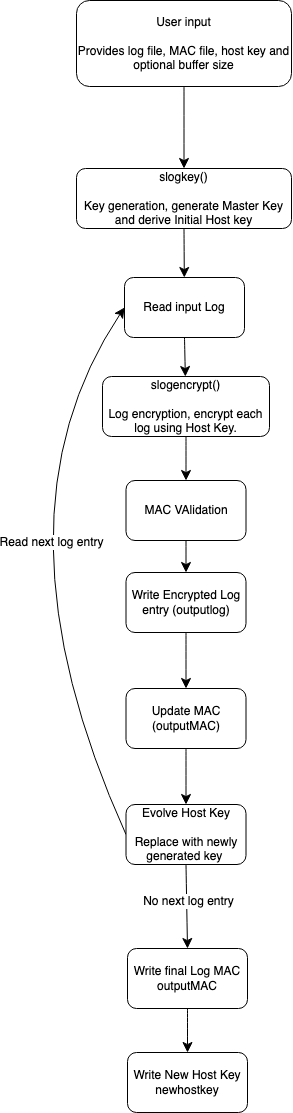

The diagram above was exported from draw.io. Its source (the exported page's mxGraphModel, read from the mxfile embedded in the PNG):
<mxGraphModel dx="4862" dy="2680" grid="0" gridSize="10" guides="1" tooltips="1" connect="1" arrows="1" fold="1" page="0" pageScale="1" pageWidth="827" pageHeight="1169" math="0" shadow="0">
  <root>
    <mxCell id="0" />
    <mxCell id="1" parent="0" />
    <mxCell id="4M61UGtpaZiZvJh8xPnh-4" style="edgeStyle=none;curved=1;rounded=0;orthogonalLoop=1;jettySize=auto;html=1;exitX=0.5;exitY=1;exitDx=0;exitDy=0;fontSize=12;startSize=8;endSize=8;" parent="1" source="4M61UGtpaZiZvJh8xPnh-1" target="4M61UGtpaZiZvJh8xPnh-3" edge="1">
      <mxGeometry relative="1" as="geometry" />
    </mxCell>
    <mxCell id="4M61UGtpaZiZvJh8xPnh-1" value="User input&lt;div&gt;&lt;br&gt;&lt;/div&gt;&lt;div&gt;Provides log file, MAC file, host key and optional buffer size&lt;/div&gt;" style="rounded=1;whiteSpace=wrap;html=1;" parent="1" vertex="1">
      <mxGeometry x="-3366" y="-1735" width="215" height="86" as="geometry" />
    </mxCell>
    <mxCell id="4M61UGtpaZiZvJh8xPnh-7" style="edgeStyle=none;curved=1;rounded=0;orthogonalLoop=1;jettySize=auto;html=1;exitX=0.5;exitY=1;exitDx=0;exitDy=0;fontSize=12;startSize=8;endSize=8;" parent="1" source="4M61UGtpaZiZvJh8xPnh-3" target="4M61UGtpaZiZvJh8xPnh-5" edge="1">
      <mxGeometry relative="1" as="geometry" />
    </mxCell>
    <mxCell id="4M61UGtpaZiZvJh8xPnh-3" value="slogkey()&lt;div&gt;&lt;br&gt;&lt;/div&gt;&lt;div&gt;Key generation, generate Master Key and derive Initial Host key&lt;br&gt;&lt;/div&gt;" style="rounded=1;whiteSpace=wrap;html=1;" parent="1" vertex="1">
      <mxGeometry x="-3366" y="-1567" width="215" height="60" as="geometry" />
    </mxCell>
    <mxCell id="4M61UGtpaZiZvJh8xPnh-19" style="edgeStyle=none;curved=1;rounded=0;orthogonalLoop=1;jettySize=auto;html=1;exitX=0.5;exitY=1;exitDx=0;exitDy=0;fontSize=12;startSize=8;endSize=8;" parent="1" source="4M61UGtpaZiZvJh8xPnh-5" target="4M61UGtpaZiZvJh8xPnh-8" edge="1">
      <mxGeometry relative="1" as="geometry" />
    </mxCell>
    <mxCell id="4M61UGtpaZiZvJh8xPnh-5" value="Read input Log" style="rounded=1;whiteSpace=wrap;html=1;" parent="1" vertex="1">
      <mxGeometry x="-3318" y="-1458" width="120" height="60" as="geometry" />
    </mxCell>
    <mxCell id="4M61UGtpaZiZvJh8xPnh-11" value="" style="edgeStyle=none;curved=1;rounded=0;orthogonalLoop=1;jettySize=auto;html=1;fontSize=12;startSize=8;endSize=8;" parent="1" source="4M61UGtpaZiZvJh8xPnh-8" target="4M61UGtpaZiZvJh8xPnh-10" edge="1">
      <mxGeometry relative="1" as="geometry" />
    </mxCell>
    <mxCell id="4M61UGtpaZiZvJh8xPnh-8" value="slogencrypt()&lt;div&gt;&lt;br&gt;&lt;/div&gt;&lt;div&gt;Log encryption, encrypt each log using Host Key.&lt;/div&gt;" style="rounded=1;whiteSpace=wrap;html=1;" parent="1" vertex="1">
      <mxGeometry x="-3340" y="-1359" width="167" height="60" as="geometry" />
    </mxCell>
    <mxCell id="4M61UGtpaZiZvJh8xPnh-13" value="" style="edgeStyle=none;curved=1;rounded=0;orthogonalLoop=1;jettySize=auto;html=1;fontSize=12;startSize=8;endSize=8;" parent="1" source="4M61UGtpaZiZvJh8xPnh-10" target="4M61UGtpaZiZvJh8xPnh-12" edge="1">
      <mxGeometry relative="1" as="geometry" />
    </mxCell>
    <mxCell id="4M61UGtpaZiZvJh8xPnh-10" value="MAC VAlidation" style="whiteSpace=wrap;html=1;rounded=1;" parent="1" vertex="1">
      <mxGeometry x="-3316.5" y="-1255" width="120" height="60" as="geometry" />
    </mxCell>
    <mxCell id="4M61UGtpaZiZvJh8xPnh-15" value="" style="edgeStyle=none;curved=1;rounded=0;orthogonalLoop=1;jettySize=auto;html=1;fontSize=12;startSize=8;endSize=8;" parent="1" source="4M61UGtpaZiZvJh8xPnh-12" target="4M61UGtpaZiZvJh8xPnh-14" edge="1">
      <mxGeometry relative="1" as="geometry" />
    </mxCell>
    <mxCell id="4M61UGtpaZiZvJh8xPnh-12" value="Write Encrypted Log entry (outputlog)" style="whiteSpace=wrap;html=1;rounded=1;" parent="1" vertex="1">
      <mxGeometry x="-3316.5" y="-1163" width="120" height="60" as="geometry" />
    </mxCell>
    <mxCell id="4M61UGtpaZiZvJh8xPnh-17" value="" style="edgeStyle=none;curved=1;rounded=0;orthogonalLoop=1;jettySize=auto;html=1;fontSize=12;startSize=8;endSize=8;" parent="1" source="4M61UGtpaZiZvJh8xPnh-14" target="4M61UGtpaZiZvJh8xPnh-16" edge="1">
      <mxGeometry relative="1" as="geometry" />
    </mxCell>
    <mxCell id="4M61UGtpaZiZvJh8xPnh-14" value="Update MAC (outputMAC)" style="whiteSpace=wrap;html=1;rounded=1;" parent="1" vertex="1">
      <mxGeometry x="-3316.5" y="-1047" width="120" height="60" as="geometry" />
    </mxCell>
    <mxCell id="4M61UGtpaZiZvJh8xPnh-20" style="edgeStyle=none;curved=1;rounded=0;orthogonalLoop=1;jettySize=auto;html=1;exitX=0;exitY=0.5;exitDx=0;exitDy=0;fontSize=12;startSize=8;endSize=8;entryX=0;entryY=0.5;entryDx=0;entryDy=0;" parent="1" source="4M61UGtpaZiZvJh8xPnh-16" target="4M61UGtpaZiZvJh8xPnh-5" edge="1">
      <mxGeometry relative="1" as="geometry">
        <mxPoint x="-3366" y="-1412" as="targetPoint" />
        <Array as="points">
          <mxPoint x="-3459" y="-1217" />
        </Array>
      </mxGeometry>
    </mxCell>
    <mxCell id="4M61UGtpaZiZvJh8xPnh-21" value="Read next log entry" style="edgeLabel;html=1;align=center;verticalAlign=middle;resizable=0;points=[];fontSize=12;" parent="4M61UGtpaZiZvJh8xPnh-20" connectable="0" vertex="1">
      <mxGeometry x="-0.0114" y="-52" relative="1" as="geometry">
        <mxPoint as="offset" />
      </mxGeometry>
    </mxCell>
    <mxCell id="4M61UGtpaZiZvJh8xPnh-22" style="edgeStyle=none;curved=1;rounded=0;orthogonalLoop=1;jettySize=auto;html=1;exitX=0.5;exitY=1;exitDx=0;exitDy=0;fontSize=12;startSize=8;endSize=8;entryX=0.5;entryY=0;entryDx=0;entryDy=0;" parent="1" source="4M61UGtpaZiZvJh8xPnh-16" target="4M61UGtpaZiZvJh8xPnh-24" edge="1">
      <mxGeometry relative="1" as="geometry">
        <mxPoint x="-3256" y="-796.6470588235293" as="targetPoint" />
      </mxGeometry>
    </mxCell>
    <mxCell id="4M61UGtpaZiZvJh8xPnh-23" value="No next log entry" style="edgeLabel;html=1;align=center;verticalAlign=middle;resizable=0;points=[];fontSize=12;" parent="4M61UGtpaZiZvJh8xPnh-22" connectable="0" vertex="1">
      <mxGeometry x="-0.1074" y="1" relative="1" as="geometry">
        <mxPoint as="offset" />
      </mxGeometry>
    </mxCell>
    <mxCell id="4M61UGtpaZiZvJh8xPnh-16" value="Evolve Host Key&lt;div&gt;&lt;br&gt;&lt;/div&gt;&lt;div&gt;Replace with newly generated key&amp;nbsp;&lt;/div&gt;" style="whiteSpace=wrap;html=1;rounded=1;" parent="1" vertex="1">
      <mxGeometry x="-3316.5" y="-931" width="120" height="60" as="geometry" />
    </mxCell>
    <mxCell id="4M61UGtpaZiZvJh8xPnh-26" value="" style="edgeStyle=none;curved=1;rounded=0;orthogonalLoop=1;jettySize=auto;html=1;fontSize=12;startSize=8;endSize=8;" parent="1" source="4M61UGtpaZiZvJh8xPnh-24" target="4M61UGtpaZiZvJh8xPnh-25" edge="1">
      <mxGeometry relative="1" as="geometry" />
    </mxCell>
    <mxCell id="4M61UGtpaZiZvJh8xPnh-24" value="Write final Log MAC&lt;div&gt;outputMAC&lt;/div&gt;" style="rounded=1;whiteSpace=wrap;html=1;" parent="1" vertex="1">
      <mxGeometry x="-3315" y="-787" width="120" height="60" as="geometry" />
    </mxCell>
    <mxCell id="4M61UGtpaZiZvJh8xPnh-25" value="Write New Host Key&lt;div&gt;newhostkey&lt;/div&gt;" style="whiteSpace=wrap;html=1;rounded=1;" parent="1" vertex="1">
      <mxGeometry x="-3315" y="-683" width="120" height="60" as="geometry" />
    </mxCell>
  </root>
</mxGraphModel>